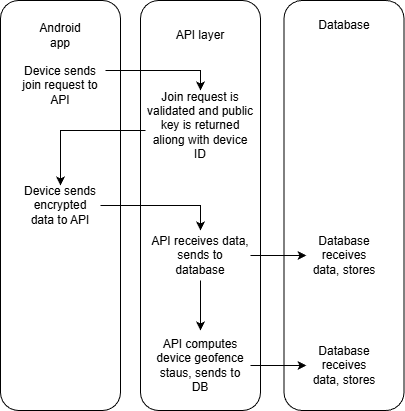

The diagram above was exported from draw.io. Its source (the exported page's mxGraphModel, read from the mxfile embedded in the PNG):
<mxGraphModel dx="2054" dy="1201" grid="1" gridSize="10" guides="1" tooltips="1" connect="1" arrows="1" fold="1" page="1" pageScale="1" pageWidth="827" pageHeight="1169" math="0" shadow="0">
  <root>
    <mxCell id="0" />
    <mxCell id="1" parent="0" />
    <mxCell id="b1BIoQ0F8MgbUk2uhgfJ-1" parent="1" style="rounded=1;whiteSpace=wrap;html=1;" value="" vertex="1">
      <mxGeometry height="410" width="120" x="70" y="110" as="geometry" />
    </mxCell>
    <mxCell id="b1BIoQ0F8MgbUk2uhgfJ-2" parent="1" style="rounded=1;whiteSpace=wrap;html=1;" value="" vertex="1">
      <mxGeometry height="410" width="120" x="210" y="110" as="geometry" />
    </mxCell>
    <mxCell id="b1BIoQ0F8MgbUk2uhgfJ-3" parent="1" style="rounded=1;whiteSpace=wrap;html=1;" value="" vertex="1">
      <mxGeometry height="410" width="120" x="353.5" y="110" as="geometry" />
    </mxCell>
    <mxCell id="b1BIoQ0F8MgbUk2uhgfJ-4" parent="1" style="text;html=1;whiteSpace=wrap;strokeColor=none;fillColor=none;align=center;verticalAlign=middle;rounded=0;" value="Android app" vertex="1">
      <mxGeometry height="30" width="60" x="100" y="130" as="geometry" />
    </mxCell>
    <mxCell id="b1BIoQ0F8MgbUk2uhgfJ-5" parent="1" style="text;html=1;whiteSpace=wrap;strokeColor=none;fillColor=none;align=center;verticalAlign=middle;rounded=0;" value="API layer" vertex="1">
      <mxGeometry height="30" width="60" x="240" y="130" as="geometry" />
    </mxCell>
    <mxCell id="b1BIoQ0F8MgbUk2uhgfJ-26" edge="1" parent="1" source="b1BIoQ0F8MgbUk2uhgfJ-7" style="edgeStyle=orthogonalEdgeStyle;rounded=0;orthogonalLoop=1;jettySize=auto;html=1;entryX=0.5;entryY=0;entryDx=0;entryDy=0;" target="b1BIoQ0F8MgbUk2uhgfJ-8">
      <mxGeometry relative="1" as="geometry">
        <Array as="points">
          <mxPoint x="270" y="180" />
        </Array>
      </mxGeometry>
    </mxCell>
    <mxCell id="b1BIoQ0F8MgbUk2uhgfJ-7" parent="1" style="text;html=1;whiteSpace=wrap;strokeColor=none;fillColor=none;align=center;verticalAlign=middle;rounded=0;" value="Device sends join request to API" vertex="1">
      <mxGeometry height="50" width="90" x="85" y="170" as="geometry" />
    </mxCell>
    <mxCell id="b1BIoQ0F8MgbUk2uhgfJ-15" edge="1" parent="1" source="b1BIoQ0F8MgbUk2uhgfJ-8" style="edgeStyle=orthogonalEdgeStyle;rounded=0;orthogonalLoop=1;jettySize=auto;html=1;entryX=0.5;entryY=0;entryDx=0;entryDy=0;" target="b1BIoQ0F8MgbUk2uhgfJ-9">
      <mxGeometry relative="1" as="geometry">
        <Array as="points">
          <mxPoint x="270" y="240" />
          <mxPoint x="130" y="240" />
        </Array>
      </mxGeometry>
    </mxCell>
    <mxCell id="b1BIoQ0F8MgbUk2uhgfJ-8" parent="1" style="text;html=1;whiteSpace=wrap;strokeColor=none;fillColor=none;align=center;verticalAlign=middle;rounded=0;" value="Join request is validated and public key is returned aliong with device ID" vertex="1">
      <mxGeometry height="70" width="110" x="215" y="200" as="geometry" />
    </mxCell>
    <mxCell id="b1BIoQ0F8MgbUk2uhgfJ-27" edge="1" parent="1" source="b1BIoQ0F8MgbUk2uhgfJ-9" style="edgeStyle=orthogonalEdgeStyle;rounded=0;orthogonalLoop=1;jettySize=auto;html=1;entryX=0.5;entryY=0;entryDx=0;entryDy=0;" target="b1BIoQ0F8MgbUk2uhgfJ-10">
      <mxGeometry relative="1" as="geometry" />
    </mxCell>
    <mxCell id="b1BIoQ0F8MgbUk2uhgfJ-9" parent="1" style="text;html=1;whiteSpace=wrap;strokeColor=none;fillColor=none;align=center;verticalAlign=middle;rounded=0;" value="Device sends encrypted data to API" vertex="1">
      <mxGeometry height="40" width="80" x="90" y="295" as="geometry" />
    </mxCell>
    <mxCell id="b1BIoQ0F8MgbUk2uhgfJ-19" edge="1" parent="1" source="b1BIoQ0F8MgbUk2uhgfJ-10" style="edgeStyle=orthogonalEdgeStyle;rounded=0;orthogonalLoop=1;jettySize=auto;html=1;entryX=0;entryY=0.5;entryDx=0;entryDy=0;" target="b1BIoQ0F8MgbUk2uhgfJ-11">
      <mxGeometry relative="1" as="geometry" />
    </mxCell>
    <mxCell id="b1BIoQ0F8MgbUk2uhgfJ-22" edge="1" parent="1" source="b1BIoQ0F8MgbUk2uhgfJ-10" style="edgeStyle=orthogonalEdgeStyle;rounded=0;orthogonalLoop=1;jettySize=auto;html=1;" target="b1BIoQ0F8MgbUk2uhgfJ-13">
      <mxGeometry relative="1" as="geometry" />
    </mxCell>
    <mxCell id="b1BIoQ0F8MgbUk2uhgfJ-10" parent="1" style="text;html=1;whiteSpace=wrap;strokeColor=none;fillColor=none;align=center;verticalAlign=middle;rounded=0;" value="API receives data, sends to database" vertex="1">
      <mxGeometry height="50" width="100" x="220" y="340" as="geometry" />
    </mxCell>
    <mxCell id="b1BIoQ0F8MgbUk2uhgfJ-11" parent="1" style="text;html=1;whiteSpace=wrap;strokeColor=none;fillColor=none;align=center;verticalAlign=middle;rounded=0;" value="Database receives data, stores" vertex="1">
      <mxGeometry height="40" width="76" x="376" y="345" as="geometry" />
    </mxCell>
    <mxCell id="b1BIoQ0F8MgbUk2uhgfJ-12" parent="1" style="text;html=1;whiteSpace=wrap;strokeColor=none;fillColor=none;align=center;verticalAlign=middle;rounded=0;" value="Database" vertex="1">
      <mxGeometry height="30" width="60" x="384" y="120" as="geometry" />
    </mxCell>
    <mxCell id="b1BIoQ0F8MgbUk2uhgfJ-24" edge="1" parent="1" source="b1BIoQ0F8MgbUk2uhgfJ-13" style="edgeStyle=orthogonalEdgeStyle;rounded=0;orthogonalLoop=1;jettySize=auto;html=1;entryX=0;entryY=0.5;entryDx=0;entryDy=0;" target="b1BIoQ0F8MgbUk2uhgfJ-23">
      <mxGeometry relative="1" as="geometry" />
    </mxCell>
    <mxCell id="b1BIoQ0F8MgbUk2uhgfJ-13" parent="1" style="text;html=1;whiteSpace=wrap;strokeColor=none;fillColor=none;align=center;verticalAlign=middle;rounded=0;" value="API computes device geofence staus, sends to DB" vertex="1">
      <mxGeometry height="70" width="100" x="220" y="440" as="geometry" />
    </mxCell>
    <mxCell id="b1BIoQ0F8MgbUk2uhgfJ-23" parent="1" style="text;html=1;whiteSpace=wrap;strokeColor=none;fillColor=none;align=center;verticalAlign=middle;rounded=0;" value="Database receives data, stores" vertex="1">
      <mxGeometry height="40" width="76" x="376" y="455" as="geometry" />
    </mxCell>
  </root>
</mxGraphModel>